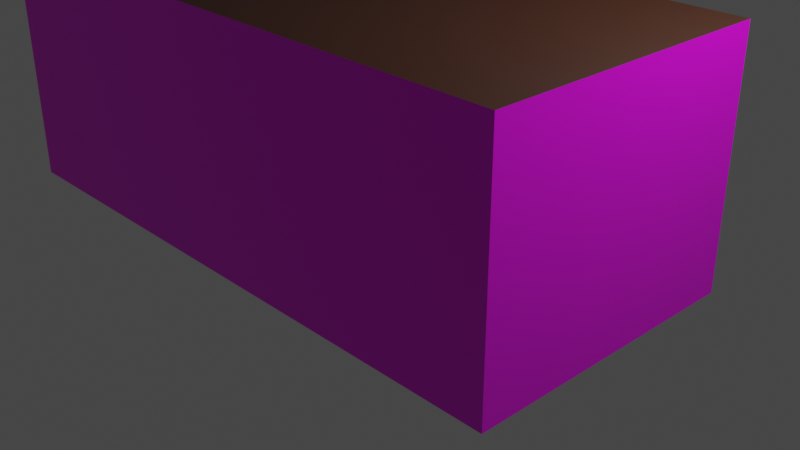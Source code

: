 # Source: kind_raum.blend  (saved by Blender 2.93.21; exported with 4.5.12 LTS)
import bpy
from mathutils import Matrix  # noqa: F401  (used for matrix-valued properties, if any)

bpy.ops.wm.read_factory_settings(use_empty=True)
scene = bpy.context.scene
scene.name = 'Scene'

# ---- collections
col_collection = bpy.data.collections.new('Collection'); scene.collection.children.link(col_collection)

# ---- images (referenced by path relative to the original .blend; pixels are not part of the script)
import os
ASSET_DIR = os.environ.get("B2B_ASSET_DIR", "")  # directory of the original .blend (textures are referenced by path, not embedded)
HERE = os.path.dirname(os.path.abspath(__file__))  # packed textures are extracted next to this script under _unpacked/

def load_image(name, relpath, width, height, colorspace="sRGB"):
    """Load a texture the original file referenced (path relative to the .blend, or extracted next to this script)."""
    p = next((c for c in (os.path.join(HERE, relpath), os.path.join(ASSET_DIR, relpath)) if relpath and os.path.exists(c)), "")
    if p:
        img = bpy.data.images.load(p, check_existing=True)
        img.name = name
    else:  # same state as the original file: an image datablock whose file is absent (Cycles renders it pink)
        img = bpy.data.images.new(name, width, height)
        img.source = "FILE"
        img.filepath = "//" + (relpath or name)
    img.colorspace_settings.name = colorspace
    return img
img_wallpaper_png = load_image('wallpaper.png', 'wallpaper.png', 1024, 1024, 'sRGB')
img_wohnzimmer_floor = load_image('wohnzimmer_floor', 'floor_wohnzimmer.png', 1024, 1024, 'sRGB')

# ---- materials (node trees are filled in below, after node groups)
mat_wallpaper = bpy.data.materials.new('wallpaper')
mat_wallpaper.alpha_threshold = 0.0
mat_wallpaper.use_backface_culling = True
mat_wallpaper.use_transparent_shadow = False
mat_wallpaper.line_color = (0.0, 0.0, 0.0, 1.0)
mat_ceiling = bpy.data.materials.new('ceiling')
mat_ceiling.use_backface_culling = True
mat_ceiling.use_transparent_shadow = False
mat_floor = bpy.data.materials.new('floor')
mat_floor.use_transparent_shadow = False

# ---- material node trees
mat_wallpaper.use_nodes = True; mat_wallpaper.node_tree.nodes.clear()
_N = mat_wallpaper.node_tree.nodes; _L = mat_wallpaper.node_tree.links
n0 = _N.new('ShaderNodeOutputMaterial'); n0.name = 'Material Output'; n0.location = (300, 300)
n1 = _N.new('ShaderNodeBsdfPrincipled'); n1.name = 'Principled BSDF'; n1.location = (10, 300)
n1.distribution = 'GGX'
n1.subsurface_method = 'BURLEY'
n1.inputs[2].default_value = 0.4
n1.inputs[3].default_value = 1.45
n1.inputs[27].default_value = (0.0, 0.0, 0.0, 1.0)
n1.inputs[28].default_value = 1.0
n2 = _N.new('ShaderNodeTexImage'); n2.name = 'Image Texture'; n2.location = (-280, 280)
n2.image = img_wallpaper_png
_L.new(n1.outputs[0], n0.inputs[0])
_L.new(n2.outputs[0], n1.inputs[0])
n0.is_active_output = True
mat_ceiling.use_nodes = True; mat_ceiling.node_tree.nodes.clear()
_N = mat_ceiling.node_tree.nodes; _L = mat_ceiling.node_tree.links
n0 = _N.new('ShaderNodeBsdfPrincipled'); n0.name = 'Principled BSDF'; n0.location = (10, 300)
n0.distribution = 'GGX'
n0.subsurface_method = 'BURLEY'
n0.inputs[0].default_value = (0.03106, 0.006981, 0.0009954, 1.0)
n0.inputs[3].default_value = 1.45
n0.inputs[27].default_value = (0.0, 0.0, 0.0, 1.0)
n0.inputs[28].default_value = 1.0
n1 = _N.new('ShaderNodeOutputMaterial'); n1.name = 'Material Output'; n1.location = (300, 300)
_L.new(n0.outputs[0], n1.inputs[0])
n1.is_active_output = True
mat_floor.use_nodes = True; mat_floor.node_tree.nodes.clear()
_N = mat_floor.node_tree.nodes; _L = mat_floor.node_tree.links
n0 = _N.new('ShaderNodeBsdfPrincipled'); n0.name = 'Principled BSDF'; n0.location = (10, 300)
n0.distribution = 'GGX'
n0.subsurface_method = 'BURLEY'
n0.inputs[3].default_value = 1.45
n0.inputs[27].default_value = (0.0, 0.0, 0.0, 1.0)
n0.inputs[28].default_value = 1.0
n1 = _N.new('ShaderNodeOutputMaterial'); n1.name = 'Material Output'; n1.location = (300, 300)
n2 = _N.new('ShaderNodeTexImage'); n2.name = 'Image Texture'; n2.location = (-280, 280)
n2.image = img_wohnzimmer_floor
_L.new(n0.outputs[0], n1.inputs[0])
_L.new(n2.outputs[0], n0.inputs[0])
n1.is_active_output = True

# ---- world
world_world = bpy.data.worlds.new('World'); scene.world = world_world
world_world.use_nodes = True; world_world.node_tree.nodes.clear()
_N = world_world.node_tree.nodes; _L = world_world.node_tree.links
n0 = _N.new('ShaderNodeOutputWorld'); n0.name = 'World Output'; n0.location = (300, 300)
n1 = _N.new('ShaderNodeBackground'); n1.name = 'Background'; n1.location = (10, 300)
n1.inputs[0].default_value = (0.05088, 0.05088, 0.05088, 1.0)
_L.new(n1.outputs[0], n0.inputs[0])
n0.is_active_output = True
world_world.color = (0.05088, 0.05088, 0.05088)
world_world.use_sun_shadow = False
world_world.sun_shadow_jitter_overblur = 0.0

# ---- cameras
cam_camera = bpy.data.cameras.new('Camera')
cam_camera.clip_end = 100.0
cam_camera.ortho_scale = 7.314

# ---- lights
light_light = bpy.data.lights.new('Light', 'POINT')
light_light.transmission_factor = 0.0
light_light.energy = 1000.0
light_light.shadow_soft_size = 0.1
light_light.shadow_maximum_resolution = 0.006
light_light.use_absolute_resolution = True

# ---- meshes
me_cube = bpy.data.meshes.new('Cube')
me_cube.from_pydata([(3.0, -2.0, 2.5), (3.0, -2.0, 0.0), (3.0, 1.0, 2.5), (3.0, 1.0, 0.0), (-3.5, -2.0, 2.5), (-3.5, -2.0, 0.0), (-3.5, 1.0, 2.5), (-3.5, 1.0, 0.0), (1.017, 1.0, 0.0), (1.817, 1.0, 0.0), (1.817, 1.0, 2.0), (1.017, 1.0, 2.0)], [], [(0, 4, 6, 2), (6, 7, 8, 11), (7, 6, 4, 5), (5, 1, 3, 9, 8, 7), (1, 0, 2, 3), (5, 4, 0, 1), (3, 2, 10, 9), (2, 6, 11, 10)])
me_cube.polygons.foreach_set('material_index', [1, 0, 0, 2, 0, 0, 0, 0])
_uv = me_cube.uv_layers.new(name='UVMap')
_uv.uv.foreach_set('vector', [0.6875, 0.5536, 1.094, 0.5536, 1.094, 0.6607, 0.6875, 0.6607, 7.074, 1.0, 7.074, -5.173e-08, 5.074, 7.966e-08, 5.074, 0.8005, 7.074, -5.173e-08, 7.074, 1.0, 13.01, 1.0, 13.01, -2.576e-08, 0.2143, 1.875, 0.2143, 0.2501, 0.6428, 0.2501, 0.6428, 0.5458, 0.6428, 0.7456, 0.6428, 1.875, -0.8986, 5.663e-07, -0.8986, 1.0, 4.197, 1.0, 4.197, 1.373e-07, 13.01, -2.576e-08, 13.01, 1.0, 15.09, 1.0, 15.09, 1.735e-07, 4.197, 1.373e-07, 4.197, 1.0, 4.72, 0.8005, 4.72, 1.029e-07, 4.197, 1.0, 7.074, 1.0, 5.074, 0.8005, 4.72, 0.8005])
me_cube.materials.append(mat_wallpaper)
me_cube.materials.append(mat_ceiling)
me_cube.materials.append(mat_floor)
me_cube.use_remesh_preserve_volume = False
me_cube.use_remesh_preserve_attributes = False
me_cube.use_mirror_vertex_groups = False
me_cube.update()

# ---- objects
ob_cube = bpy.data.objects.new('Cube', me_cube)
ob_light = bpy.data.objects.new('Light', light_light)
ob_camera = bpy.data.objects.new('Camera', cam_camera)

# ---- transforms, parenting, visibility, modifiers, constraints
ob_cube.location = (0.0, 0.0, 0.0)
ob_cube.lock_rotations_4d = False
ob_cube.empty_display_type = 'ARROWS'
ob_cube.lineart.crease_threshold = 0.0
ob_light.location = (4.076, 1.005, 5.904)
ob_light.rotation_euler = (0.6503, 0.05522, 1.866)
ob_light.lock_rotations_4d = False
ob_light.empty_display_type = 'ARROWS'
ob_light.color = (0.0, 0.0, 0.0, 0.0)
ob_light.lineart.crease_threshold = 0.0
ob_camera.location = (7.359, -6.926, 4.958)
ob_camera.rotation_euler = (1.109, 0.0, 0.8149)
ob_camera.lock_rotations_4d = False
ob_camera.empty_display_type = 'ARROWS'
ob_camera.color = (0.0, 0.0, 0.0, 0.0)
ob_camera.display_type = 'WIRE'
ob_camera.lineart.crease_threshold = 0.0

# ---- collection membership
col_collection.objects.link(ob_cube)
col_collection.objects.link(ob_light)
col_collection.objects.link(ob_camera)

# ---- scene / render settings (as saved in the file)
scene.camera = ob_camera
scene.frame_start = 1; scene.frame_end = 250; scene.frame_set(1)
scene.render.engine = 'BLENDER_EEVEE_NEXT'
scene.cycles.use_denoising = False
scene.cycles.samples = 128
scene.cycles.sampling_pattern = 'TABULATED_SOBOL'
scene.cycles.use_adaptive_sampling = False
scene.cycles.use_light_tree = False
scene.view_settings.view_transform = 'Filmic'
bpy.context.view_layer.update()
